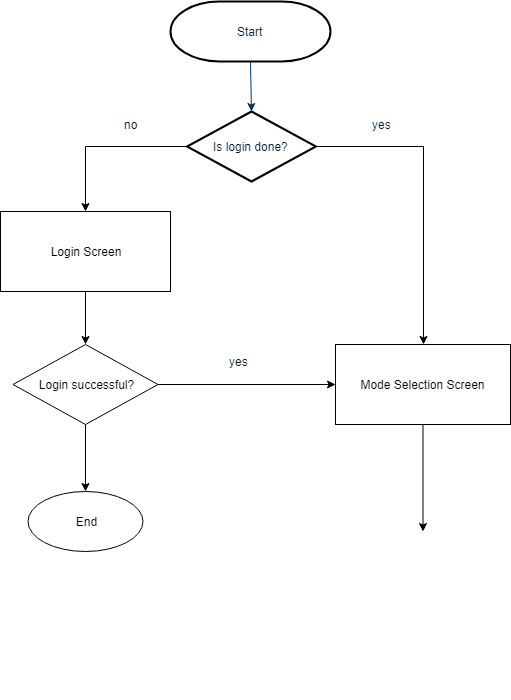

The diagram above was exported from draw.io. Its source (the exported page's mxGraphModel, read from the mxfile embedded in the PNG):
<mxGraphModel dx="868" dy="522" grid="1" gridSize="10" guides="1" tooltips="1" connect="1" arrows="1" fold="1" page="1" pageScale="1" pageWidth="700" pageHeight="800" background="#ffffff" math="0" shadow="0">
  <root>
    <mxCell id="0" />
    <mxCell id="1" parent="0" />
    <mxCell id="2" value="Start" style="shape=mxgraph.flowchart.terminator;fillColor=#FFFFFF;strokeColor=#000000;strokeWidth=2;gradientColor=none;gradientDirection=north;fontColor=#001933;fontStyle=0;html=1;" parent="1" vertex="1">
      <mxGeometry x="240" y="30" width="160" height="60" as="geometry" />
    </mxCell>
    <mxCell id="lFms6u4GnMJ1H_DB2xYp-66" style="edgeStyle=orthogonalEdgeStyle;rounded=0;orthogonalLoop=1;jettySize=auto;html=1;exitX=0;exitY=0.5;exitDx=0;exitDy=0;exitPerimeter=0;" parent="1" source="6" target="lFms6u4GnMJ1H_DB2xYp-65" edge="1">
      <mxGeometry relative="1" as="geometry" />
    </mxCell>
    <mxCell id="lFms6u4GnMJ1H_DB2xYp-69" style="edgeStyle=orthogonalEdgeStyle;rounded=0;orthogonalLoop=1;jettySize=auto;html=1;exitX=1;exitY=0.5;exitDx=0;exitDy=0;exitPerimeter=0;entryX=0.5;entryY=0;entryDx=0;entryDy=0;" parent="1" source="6" target="lFms6u4GnMJ1H_DB2xYp-67" edge="1">
      <mxGeometry relative="1" as="geometry" />
    </mxCell>
    <mxCell id="6" value="Is login done?" style="shape=mxgraph.flowchart.decision;fillColor=#FFFFFF;strokeColor=#000000;strokeWidth=2;gradientColor=none;gradientDirection=north;fontColor=#001933;fontStyle=0;html=1;" parent="1" vertex="1">
      <mxGeometry x="256.5" y="140" width="129" height="70" as="geometry" />
    </mxCell>
    <mxCell id="8" style="fontColor=#001933;fontStyle=1;strokeColor=#003366;strokeWidth=1;html=1;entryX=0.5;entryY=0;entryDx=0;entryDy=0;entryPerimeter=0;exitX=0.5;exitY=1;exitDx=0;exitDy=0;exitPerimeter=0;" parent="1" source="2" target="6" edge="1">
      <mxGeometry relative="1" as="geometry">
        <mxPoint x="320" y="190" as="sourcePoint" />
        <mxPoint x="320" y="340" as="targetPoint" />
      </mxGeometry>
    </mxCell>
    <mxCell id="11" value="yes" style="text;fontColor=#001933;fontStyle=0;html=1;strokeColor=none;gradientColor=none;fillColor=none;strokeWidth=2;" parent="1" vertex="1">
      <mxGeometry x="440" y="140" width="40" height="26" as="geometry" />
    </mxCell>
    <mxCell id="14" value="no" style="text;fontColor=#001933;fontStyle=0;html=1;strokeColor=none;gradientColor=none;fillColor=none;strokeWidth=2;align=center;" parent="1" vertex="1">
      <mxGeometry x="180" y="140" width="40" height="26" as="geometry" />
    </mxCell>
    <mxCell id="17" value="" style="edgeStyle=elbowEdgeStyle;elbow=horizontal;fontColor=#001933;fontStyle=1;strokeColor=#003366;strokeWidth=1;html=1;" parent="1" edge="1">
      <mxGeometry width="100" height="100" as="geometry">
        <mxPoint x="380" y="720" as="sourcePoint" />
        <mxPoint x="380" y="720" as="targetPoint" />
      </mxGeometry>
    </mxCell>
    <mxCell id="lFms6u4GnMJ1H_DB2xYp-71" style="edgeStyle=orthogonalEdgeStyle;rounded=0;orthogonalLoop=1;jettySize=auto;html=1;entryX=0.5;entryY=0;entryDx=0;entryDy=0;" parent="1" source="lFms6u4GnMJ1H_DB2xYp-65" target="lFms6u4GnMJ1H_DB2xYp-70" edge="1">
      <mxGeometry relative="1" as="geometry" />
    </mxCell>
    <mxCell id="lFms6u4GnMJ1H_DB2xYp-65" value="Login Screen" style="rounded=0;whiteSpace=wrap;html=1;" parent="1" vertex="1">
      <mxGeometry x="70" y="240" width="170" height="80" as="geometry" />
    </mxCell>
    <mxCell id="lFms6u4GnMJ1H_DB2xYp-76" style="edgeStyle=orthogonalEdgeStyle;rounded=0;orthogonalLoop=1;jettySize=auto;html=1;" parent="1" source="lFms6u4GnMJ1H_DB2xYp-67" edge="1">
      <mxGeometry relative="1" as="geometry">
        <mxPoint x="492.5" y="560" as="targetPoint" />
      </mxGeometry>
    </mxCell>
    <mxCell id="lFms6u4GnMJ1H_DB2xYp-67" value="Mode Selection Screen" style="rounded=0;whiteSpace=wrap;html=1;" parent="1" vertex="1">
      <mxGeometry x="405" y="373" width="175" height="80" as="geometry" />
    </mxCell>
    <mxCell id="lFms6u4GnMJ1H_DB2xYp-72" style="edgeStyle=orthogonalEdgeStyle;rounded=0;orthogonalLoop=1;jettySize=auto;html=1;entryX=0;entryY=0.5;entryDx=0;entryDy=0;" parent="1" source="lFms6u4GnMJ1H_DB2xYp-70" target="lFms6u4GnMJ1H_DB2xYp-67" edge="1">
      <mxGeometry relative="1" as="geometry" />
    </mxCell>
    <mxCell id="lFms6u4GnMJ1H_DB2xYp-75" style="edgeStyle=orthogonalEdgeStyle;rounded=0;orthogonalLoop=1;jettySize=auto;html=1;entryX=0.5;entryY=0;entryDx=0;entryDy=0;" parent="1" source="lFms6u4GnMJ1H_DB2xYp-70" target="lFms6u4GnMJ1H_DB2xYp-74" edge="1">
      <mxGeometry relative="1" as="geometry" />
    </mxCell>
    <mxCell id="lFms6u4GnMJ1H_DB2xYp-70" value="Login successful?" style="rhombus;whiteSpace=wrap;html=1;" parent="1" vertex="1">
      <mxGeometry x="82.5" y="373" width="145" height="80" as="geometry" />
    </mxCell>
    <mxCell id="lFms6u4GnMJ1H_DB2xYp-73" value="yes" style="text;fontColor=#001933;fontStyle=0;html=1;strokeColor=none;gradientColor=none;fillColor=none;strokeWidth=2;" parent="1" vertex="1">
      <mxGeometry x="296.5" y="377" width="40" height="26" as="geometry" />
    </mxCell>
    <mxCell id="lFms6u4GnMJ1H_DB2xYp-74" value="End" style="ellipse;whiteSpace=wrap;html=1;" parent="1" vertex="1">
      <mxGeometry x="97.5" y="520" width="115" height="60" as="geometry" />
    </mxCell>
  </root>
</mxGraphModel>